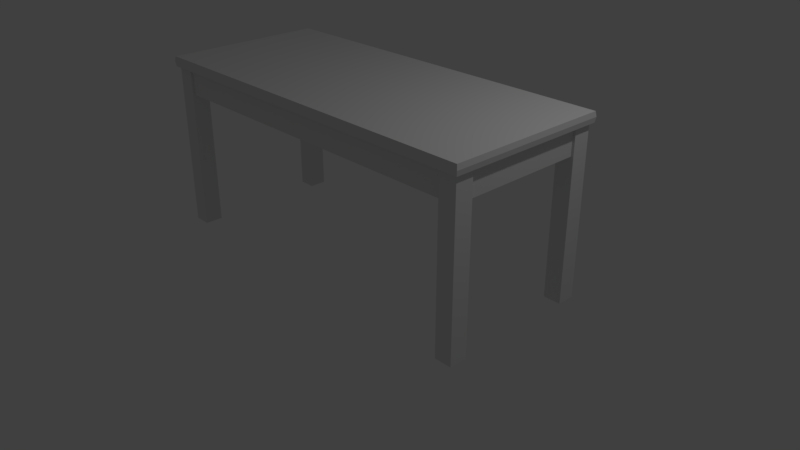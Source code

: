 # Source: Koffietafel.blend  (saved by Blender 2.77.0; exported with 4.5.12 LTS)
import bpy
from mathutils import Matrix  # noqa: F401  (used for matrix-valued properties, if any)

bpy.ops.wm.read_factory_settings(use_empty=True)
scene = bpy.context.scene
scene.name = 'Scene'

# ---- collections
col_collection_1 = bpy.data.collections.new('Collection 1'); scene.collection.children.link(col_collection_1)

# ---- materials (node trees are filled in below, after node groups)
mat_material = bpy.data.materials.new('Material')
mat_material.alpha_threshold = 0.0
mat_material.use_transparent_shadow = False
mat_material.roughness = 0.5
mat_material.line_color = (0.0, 0.0, 0.0, 1.0)

# ---- material node trees

# ---- world
world_world = bpy.data.worlds.new('World'); scene.world = world_world
world_world.color = (0.05088, 0.05088, 0.05088)
world_world.use_sun_shadow = False
world_world.sun_shadow_jitter_overblur = 0.0
world_world.cycles.sampling_method = 'MANUAL'

# ---- cameras
cam_camera = bpy.data.cameras.new('Camera')
cam_camera.clip_end = 100.0
cam_camera.lens = 35.0
cam_camera.sensor_width = 32.0
cam_camera.sensor_height = 18.0
cam_camera.ortho_scale = 7.314
cam_camera.dof.focus_distance = 0.0
cam_camera.dof.aperture_fstop = 128.0

# ---- lights
light_lamp = bpy.data.lights.new('Lamp', 'POINT')
light_lamp.transmission_factor = 0.0
light_lamp.cutoff_distance = 30.0
light_lamp.energy = 100.0
light_lamp.shadow_buffer_clip_start = 1.001
light_lamp.shadow_soft_size = 0.1
light_lamp.shadow_maximum_resolution = 0.006
light_lamp.use_absolute_resolution = True

# ---- meshes
me_cube = bpy.data.meshes.new('Cube')
me_cube.from_pydata([(2.4, 1.0, 2.16), (2.4, -1.0, 2.16), (2.469, 1.069, 2.293), (2.469, -1.069, 2.293), (2.469, 1.069, 2.163), (2.469, -1.069, 2.163), (2.479, -1.079, 2.228), (2.479, 1.079, 2.228), (2.4, 0.797, 1.829), (2.4, -0.797, 1.829), (2.4, 0.797, 2.16), (2.4, -0.797, 2.16), (2.469, 0.8517, 2.293), (2.469, -0.8517, 2.293), (2.469, 0.8517, 2.163), (2.469, -0.8517, 2.163), (2.479, 0.8601, 2.228), (2.479, -0.8601, 2.228), (2.202, 1.0, 1.829), (2.202, -1.0, 1.829), (2.202, 1.0, 2.16), (2.202, -1.0, 2.16), (2.257, 1.069, 2.293), (2.257, -1.069, 2.293), (2.257, -1.069, 2.163), (2.257, 1.069, 2.163), (2.265, -1.079, 2.228), (2.265, 1.079, 2.228), (2.257, 0.8517, 2.293), (2.257, -0.8517, 2.293), (2.202, 0.797, 1.829), (2.202, -0.797, 1.829), (2.4, -0.797, -0.0003997), (2.4, -1.0, -0.0003997), (2.4, 0.9998, -0.0003997), (2.4, 0.7968, -0.0003997), (2.202, 0.9998, -0.0003997), (2.202, -1.0, -0.0003997), (2.202, 0.7968, -0.0003997), (2.202, -0.797, -0.0003997), (2.43, -0.7972, 1.829), (2.43, -1.03, 1.829), (2.43, 1.03, 1.829), (2.43, 1.03, 2.172), (2.43, -1.03, 2.172), (2.43, -0.7972, 2.172), (2.43, 0.7973, 1.829), (2.43, 0.7973, 2.172), (2.202, 1.03, 1.829), (2.203, -1.03, 1.829), (2.202, 1.03, 2.172), (2.203, -1.03, 2.172), (2.43, -0.7972, -0.0003997), (2.43, -1.03, -0.0003997), (2.43, 1.03, -0.0003997), (2.43, 0.797, -0.0003997), (2.202, 1.03, -0.0003997), (2.203, -1.03, -0.0003997), (-2.4, 1.0, 2.16), (-2.4, -1.0, 2.16), (-2.469, 1.069, 2.293), (-2.469, -1.069, 2.293), (-2.469, 1.069, 2.163), (-2.469, -1.069, 2.163), (-2.479, -1.079, 2.228), (-2.479, 1.079, 2.228), (-2.4, 0.797, 1.829), (-2.4, -0.797, 1.829), (-2.4, 0.797, 2.16), (-2.4, -0.797, 2.16), (-2.469, 0.8517, 2.293), (-2.469, -0.8517, 2.293), (-2.469, 0.8517, 2.163), (-2.469, -0.8517, 2.163), (-2.479, 0.8601, 2.228), (-2.479, -0.8601, 2.228), (-2.202, 1.0, 1.829), (-2.202, -1.0, 1.829), (-2.202, 1.0, 2.16), (-2.202, -1.0, 2.16), (-2.257, 1.069, 2.293), (-2.257, -1.069, 2.293), (-2.257, -1.069, 2.163), (-2.257, 1.069, 2.163), (-2.265, -1.079, 2.228), (-2.265, 1.079, 2.228), (-2.257, 0.8517, 2.293), (-2.257, -0.8517, 2.293), (-2.202, 0.797, 1.829), (-2.202, -0.797, 1.829), (-2.4, -0.797, -0.0003997), (-2.4, -1.0, -0.0003997), (-2.4, 0.9998, -0.0003997), (-2.4, 0.7968, -0.0003997), (-2.202, 0.9998, -0.0003997), (-2.202, -1.0, -0.0003997), (-2.202, 0.7968, -0.0003997), (-2.202, -0.797, -0.0003997), (-2.43, -0.7972, 1.829), (-2.43, -1.03, 1.829), (-2.43, 1.03, 1.829), (-2.43, 1.03, 2.172), (-2.43, -1.03, 2.172), (-2.43, -0.7972, 2.172), (-2.43, 0.7973, 1.829), (-2.43, 0.7973, 2.172), (-2.202, 1.03, 1.829), (-2.203, -1.03, 1.829), (-2.202, 1.03, 2.172), (-2.203, -1.03, 2.172), (-2.43, -0.7972, -0.0003997), (-2.43, -1.03, -0.0003997), (-2.43, 1.03, -0.0003997), (-2.43, 0.797, -0.0003997), (-2.202, 1.03, -0.0003997), (-2.203, -1.03, -0.0003997), (0.0, -1.0, 2.16), (0.0, -1.0, 1.829), (0.0, 1.0, 2.16), (0.0, 1.0, 1.829), (0.0, 1.069, 2.293), (0.0, -1.069, 2.293), (0.0, -1.069, 2.163), (0.0, 1.069, 2.163), (0.0, -1.079, 2.228), (0.0, 1.079, 2.228), (0.0, 0.8517, 2.293), (0.0, -0.8517, 2.293), (0.0, 0.797, 1.829), (0.0, -0.797, 1.829)], [], [(21, 19, 49, 51), (26, 6, 3, 23), (16, 7, 2, 12), (10, 0, 4, 14), (21, 1, 5, 24), (14, 4, 7, 16), (24, 5, 6, 26), (5, 15, 17, 6), (15, 14, 16, 17), (1, 11, 15, 5), (11, 10, 14, 15), (6, 17, 13, 3), (17, 16, 12, 13), (1, 21, 51, 44), (8, 10, 11, 9), (8, 9, 31, 30), (11, 1, 44, 45), (12, 28, 29, 13), (2, 22, 28, 12), (4, 25, 27, 7), (122, 24, 26, 124), (0, 20, 25, 4), (116, 21, 24, 122), (124, 26, 23, 121), (7, 27, 22, 2), (13, 29, 23, 3), (37, 33, 53, 57), (18, 20, 50, 48), (8, 35, 55, 46), (34, 35, 38, 36), (32, 33, 37, 39), (34, 36, 56, 54), (30, 18, 36, 38), (19, 37, 57, 49), (19, 31, 39, 37), (40, 45, 44, 41), (42, 43, 47, 46), (40, 41, 53, 52), (43, 42, 48, 50), (41, 44, 51, 49), (42, 46, 55, 54), (48, 42, 54, 56), (41, 49, 57, 53), (35, 34, 54, 55), (32, 9, 40, 52), (0, 10, 47, 43), (10, 8, 46, 47), (36, 18, 48, 56), (9, 11, 45, 40), (20, 0, 43, 50), (33, 32, 52, 53), (31, 19, 117, 129), (19, 21, 116, 117), (20, 18, 119, 118), (29, 127, 121, 23), (27, 125, 120, 22), (20, 118, 123, 25), (25, 123, 125, 27), (22, 120, 126, 28), (28, 126, 127, 29), (18, 30, 128, 119), (30, 31, 129, 128), (79, 109, 107, 77), (84, 81, 61, 64), (74, 70, 60, 65), (68, 72, 62, 58), (79, 82, 63, 59), (72, 74, 65, 62), (82, 84, 64, 63), (63, 64, 75, 73), (73, 75, 74, 72), (59, 63, 73, 69), (69, 73, 72, 68), (64, 61, 71, 75), (75, 71, 70, 74), (59, 102, 109, 79), (66, 67, 69, 68), (66, 88, 89, 67), (69, 103, 102, 59), (70, 71, 87, 86), (60, 70, 86, 80), (62, 65, 85, 83), (122, 124, 84, 82), (58, 62, 83, 78), (116, 122, 82, 79), (124, 121, 81, 84), (65, 60, 80, 85), (71, 61, 81, 87), (95, 115, 111, 91), (76, 106, 108, 78), (66, 104, 113, 93), (92, 94, 96, 93), (90, 97, 95, 91), (92, 112, 114, 94), (88, 96, 94, 76), (77, 107, 115, 95), (77, 95, 97, 89), (89, 97, 90, 67), (98, 99, 102, 103), (100, 104, 105, 101), (98, 110, 111, 99), (101, 108, 106, 100), (99, 107, 109, 102), (100, 112, 113, 104), (106, 114, 112, 100), (99, 111, 115, 107), (93, 113, 112, 92), (90, 110, 98, 67), (58, 101, 105, 68), (68, 105, 104, 66), (94, 114, 106, 76), (67, 98, 103, 69), (78, 108, 101, 58), (91, 111, 110, 90), (30, 38, 35, 8), (31, 9, 32, 39), (88, 66, 93, 96), (89, 129, 117, 77), (77, 117, 116, 79), (78, 118, 119, 76), (87, 81, 121, 127), (85, 80, 120, 125), (78, 83, 123, 118), (83, 85, 125, 123), (80, 86, 126, 120), (86, 87, 127, 126), (76, 119, 128, 88), (88, 128, 129, 89)])
me_cube.materials.append(mat_material)
me_cube.use_remesh_preserve_volume = False
me_cube.use_remesh_preserve_attributes = False
me_cube.use_mirror_vertex_groups = False
me_cube.update()

# ---- objects
ob_cube = bpy.data.objects.new('Cube', me_cube)
ob_lamp = bpy.data.objects.new('Lamp', light_lamp)
ob_camera = bpy.data.objects.new('Camera', cam_camera)

# ---- transforms, parenting, visibility, modifiers, constraints
ob_cube.location = (0.0, 0.0, 0.0)
ob_cube.lock_rotations_4d = False
ob_cube.empty_display_type = 'ARROWS'
ob_cube.lineart.crease_threshold = 0.0
ob_lamp.location = (4.076, 1.005, 5.904)
ob_lamp.rotation_euler = (0.6503, 0.05522, 1.866)
ob_lamp.lock_rotations_4d = False
ob_lamp.empty_display_type = 'ARROWS'
ob_lamp.color = (0.0, 0.0, 0.0, 0.0)
ob_lamp.lineart.crease_threshold = 0.0
ob_camera.location = (7.481, -6.508, 5.344)
ob_camera.rotation_euler = (1.109, 0.0, 0.8149)
ob_camera.lock_rotations_4d = False
ob_camera.empty_display_type = 'ARROWS'
ob_camera.color = (0.0, 0.0, 0.0, 0.0)
ob_camera.display_type = 'WIRE'
ob_camera.lineart.crease_threshold = 0.0

# ---- collection membership
col_collection_1.objects.link(ob_cube)
col_collection_1.objects.link(ob_lamp)
col_collection_1.objects.link(ob_camera)

# ---- scene / render settings (as saved in the file)
scene.camera = ob_camera
scene.frame_start = 1; scene.frame_end = 250; scene.frame_set(1)
scene.render.engine = 'BLENDER_EEVEE_NEXT'
scene.render.resolution_percentage = 50
scene.render.dither_intensity = 0.0
scene.cycles.use_denoising = False
scene.cycles.samples = 128
scene.cycles.sampling_pattern = 'TABULATED_SOBOL'
scene.cycles.light_sampling_threshold = 0.0
scene.cycles.use_adaptive_sampling = False
scene.cycles.use_light_tree = False
scene.cycles.blur_glossy = 0.0
scene.cycles.sample_clamp_indirect = 0.0
scene.view_settings.view_transform = 'Standard'
bpy.context.view_layer.update()
